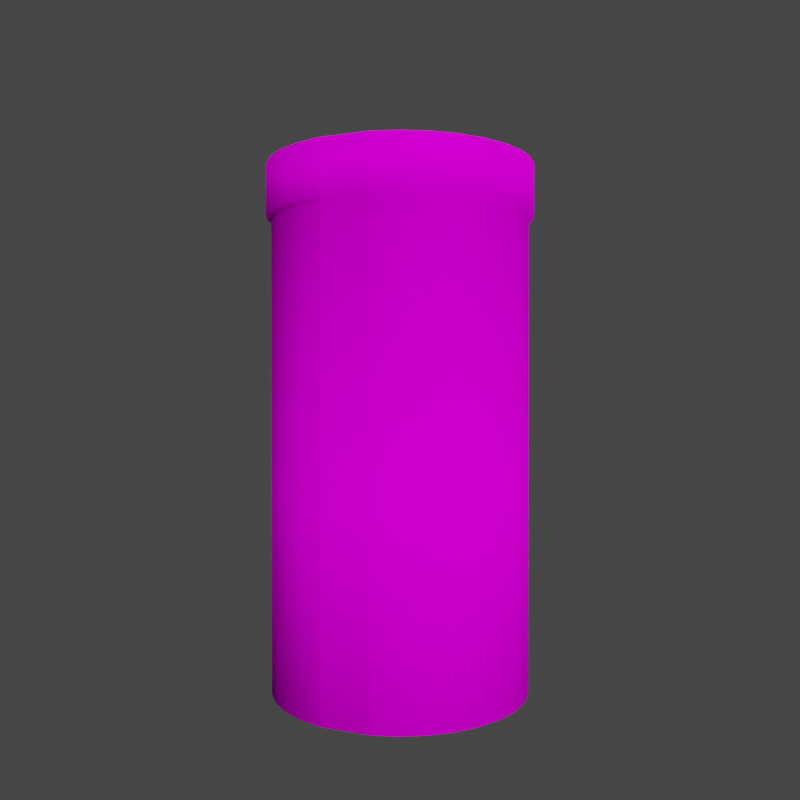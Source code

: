 # Source: chip-red-box-2.blend  (saved by Blender 3.3.6; exported with 4.5.12 LTS)
import bpy
from mathutils import Matrix  # noqa: F401  (used for matrix-valued properties, if any)

bpy.ops.wm.read_factory_settings(use_empty=True)
scene = bpy.context.scene
scene.name = 'Scene'

# ---- collections
col_lighting = bpy.data.collections.new('lighting'); scene.collection.children.link(col_lighting)
col_rotate_scene = bpy.data.collections.new('rotate-scene'); scene.collection.children.link(col_rotate_scene)
col_model = bpy.data.collections.new('Model'); scene.collection.children.link(col_model)

# ---- images (referenced by path relative to the original .blend; pixels are not part of the script)
import os
ASSET_DIR = os.environ.get("B2B_ASSET_DIR", "")  # directory of the original .blend (textures are referenced by path, not embedded)
HERE = os.path.dirname(os.path.abspath(__file__))  # packed textures are extracted next to this script under _unpacked/

def load_image(name, relpath, width, height, colorspace="sRGB"):
    """Load a texture the original file referenced (path relative to the .blend, or extracted next to this script)."""
    p = next((c for c in (os.path.join(HERE, relpath), os.path.join(ASSET_DIR, relpath)) if relpath and os.path.exists(c)), "")
    if p:
        img = bpy.data.images.load(p, check_existing=True)
        img.name = name
    else:  # same state as the original file: an image datablock whose file is absent (Cycles renders it pink)
        img = bpy.data.images.new(name, width, height)
        img.source = "FILE"
        img.filepath = "//" + (relpath or name)
    img.colorspace_settings.name = colorspace
    return img
img_chip_red_box = load_image('chip-red-box', 'chip-red-box.png', 1024, 1024, 'sRGB')

# ---- materials (node trees are filled in below, after node groups)
mat_material_002 = bpy.data.materials.new('Material.002')
mat_material_002.use_transparent_shadow = False

# ---- material node trees
mat_material_002.use_nodes = True; mat_material_002.node_tree.nodes.clear()
_N = mat_material_002.node_tree.nodes; _L = mat_material_002.node_tree.links
n0 = _N.new('ShaderNodeBsdfPrincipled'); n0.name = 'Principled BSDF'; n0.location = (19, 303)
n0.distribution = 'GGX'
n0.subsurface_method = 'RANDOM_WALK_SKIN'
n0.inputs[2].default_value = 0.6227
n0.inputs[3].default_value = 1.45
n0.inputs[13].default_value = 0.0
n0.inputs[27].default_value = (0.0, 0.0, 0.0, 1.0)
n0.inputs[28].default_value = 1.0
n1 = _N.new('ShaderNodeOutputMaterial'); n1.name = 'Material Output'; n1.location = (309, 303)
n2 = _N.new('ShaderNodeTexImage'); n2.name = 'Image Texture'; n2.location = (-304, 252)
n2.image = img_chip_red_box
_L.new(n0.outputs[0], n1.inputs[0])
_L.new(n2.outputs[0], n0.inputs[0])
n1.is_active_output = True

# ---- world
world_world = bpy.data.worlds.new('World'); scene.world = world_world
world_world.use_nodes = True; world_world.node_tree.nodes.clear()
_N = world_world.node_tree.nodes; _L = world_world.node_tree.links
n0 = _N.new('ShaderNodeOutputWorld'); n0.name = 'World Output'; n0.location = (300, 300)
n1 = _N.new('ShaderNodeBackground'); n1.name = 'Background'; n1.location = (10, 300)
n1.inputs[0].default_value = (0.05088, 0.05088, 0.05088, 1.0)
_L.new(n1.outputs[0], n0.inputs[0])
n0.is_active_output = True
world_world.color = (0.05088, 0.05088, 0.05088)
world_world.use_sun_shadow = False
world_world.sun_shadow_jitter_overblur = 0.0

# ---- cameras
cam_camera_002 = bpy.data.cameras.new('Camera.002')
cam_camera_002.sensor_width = 47.0

# ---- lights
light_area_002 = bpy.data.lights.new('Area.002', 'AREA')
light_area_002.transmission_factor = 0.0
light_area_002.energy = 235.6
light_area_002.shadow_soft_size = 1.0
light_area_002.shadow_maximum_resolution = 0.006
light_area_002.use_absolute_resolution = True
light_area_002.size = 1.0
light_area_002.size_y = 1.0
light_area_001 = bpy.data.lights.new('Area.001', 'AREA')
light_area_001.transmission_factor = 0.0
light_area_001.energy = 196.3
light_area_001.shadow_soft_size = 1.0
light_area_001.shadow_maximum_resolution = 0.006
light_area_001.use_absolute_resolution = True
light_area_001.size = 1.0
light_area_001.size_y = 1.0
light_area = bpy.data.lights.new('Area', 'AREA')
light_area.transmission_factor = 0.0
light_area.energy = 196.3
light_area.shadow_soft_size = 1.0
light_area.shadow_maximum_resolution = 0.006
light_area.use_absolute_resolution = True
light_area.size = 1.0
light_area.size_y = 1.0
light_area_003 = bpy.data.lights.new('Area.003', 'AREA')
light_area_003.transmission_factor = 0.0
light_area_003.energy = 235.6
light_area_003.shadow_soft_size = 1.0
light_area_003.shadow_maximum_resolution = 0.006
light_area_003.use_absolute_resolution = True
light_area_003.size = 1.0
light_area_003.size_y = 1.0
light_area_004 = bpy.data.lights.new('Area.004', 'AREA')
light_area_004.transmission_factor = 0.0
light_area_004.energy = 196.3
light_area_004.shadow_soft_size = 1.0
light_area_004.shadow_maximum_resolution = 0.006
light_area_004.use_absolute_resolution = True
light_area_004.size = 1.0
light_area_004.size_y = 1.0
light_area_005 = bpy.data.lights.new('Area.005', 'AREA')
light_area_005.transmission_factor = 0.0
light_area_005.energy = 196.3
light_area_005.shadow_soft_size = 1.0
light_area_005.shadow_maximum_resolution = 0.006
light_area_005.use_absolute_resolution = True
light_area_005.size = 1.0
light_area_005.size_y = 1.0

# ---- meshes
me_cylinder = bpy.data.meshes.new('Cylinder')
me_cylinder.from_pydata([(-1.522e-09, 0.125, 0.0), (-1.536e-09, 0.13, 0.5064), (0.02438, 0.1226, 0.0), (0.02536, 0.1275, 0.5064), (0.04782, 0.1154, 0.0), (0.04975, 0.1201, 0.5064), (0.06942, 0.1039, 0.0), (0.07223, 0.1081, 0.5064), (0.08836, 0.08836, 0.0), (0.09193, 0.09193, 0.5064), (0.1039, 0.06942, 0.0), (0.1081, 0.07223, 0.5064), (0.1154, 0.04782, 0.0), (0.1201, 0.04975, 0.5064), (0.1226, 0.02438, 0.0), (0.1275, 0.02536, 0.5064), (0.125, 1.798e-09, 0.0), (0.13, 1.807e-09, 0.5064), (0.1226, -0.02438, 0.0), (0.1275, -0.02536, 0.5064), (0.1154, -0.04782, 0.0), (0.1201, -0.04975, 0.5064), (0.1039, -0.06942, 0.0), (0.1081, -0.07223, 0.5064), (0.08836, -0.08836, 0.0), (0.09193, -0.09193, 0.5064), (0.06942, -0.1039, 0.0), (0.07223, -0.1081, 0.5064), (0.04782, -0.1154, 0.0), (0.04975, -0.1201, 0.5064), (0.02438, -0.1226, 0.0), (0.02536, -0.1275, 0.5064), (-1.522e-09, -0.125, 0.0), (-1.536e-09, -0.13, 0.5064), (-0.02438, -0.1226, 0.0), (-0.02536, -0.1275, 0.5064), (-0.06942, -0.1039, 0.0), (-0.07223, -0.1081, 0.5064), (-0.08836, -0.08836, 0.0), (-0.09193, -0.09193, 0.5064), (-0.1039, -0.06942, 0.0), (-0.1081, -0.07223, 0.5064), (-0.1154, -0.04782, 0.0), (-0.1201, -0.04975, 0.5064), (-0.1226, -0.02438, 0.0), (-0.1275, -0.02536, 0.5064), (-0.125, 1.798e-09, 0.0), (-0.13, 1.807e-09, 0.5064), (-0.1226, 0.02438, 0.0), (-0.1275, 0.02536, 0.5064), (-0.1154, 0.04782, 0.0), (-0.1201, 0.04975, 0.5064), (-0.1039, 0.06942, 0.0), (-0.1081, 0.07223, 0.5064), (-0.08836, 0.08836, 0.0), (-0.09193, 0.09193, 0.5064), (-0.06942, 0.1039, 0.0), (-0.07223, 0.1081, 0.5064), (-0.04782, 0.1154, 0.0), (-0.04975, 0.1201, 0.5064), (-0.02438, 0.1226, 0.0), (-0.02536, 0.1275, 0.5064), (-1.522e-09, 0.125, 0.1975), (-1.522e-09, 0.125, 0.4556), (-1.536e-09, 0.13, 0.4574), (0.02536, 0.1275, 0.4574), (0.02438, 0.1226, 0.4556), (0.02438, 0.1226, 0.1975), (0.04975, 0.1201, 0.4574), (0.04782, 0.1154, 0.4556), (0.04782, 0.1154, 0.1975), (0.07223, 0.1081, 0.4574), (0.06942, 0.1039, 0.4556), (0.06942, 0.1039, 0.1975), (0.09193, 0.09193, 0.4574), (0.08836, 0.08836, 0.4556), (0.08836, 0.08836, 0.1975), (0.1081, 0.07223, 0.4574), (0.1039, 0.06942, 0.4556), (0.1039, 0.06942, 0.1975), (0.1201, 0.04975, 0.4574), (0.1154, 0.04782, 0.4556), (0.1154, 0.04782, 0.1975), (0.1275, 0.02536, 0.4574), (0.1226, 0.02438, 0.4556), (0.1226, 0.02438, 0.1975), (0.13, 1.807e-09, 0.4574), (0.125, 1.798e-09, 0.4556), (0.125, 1.798e-09, 0.1975), (0.1275, -0.02536, 0.4574), (0.1226, -0.02438, 0.4556), (0.1226, -0.02438, 0.1975), (0.1201, -0.04975, 0.4574), (0.1154, -0.04782, 0.4556), (0.1154, -0.04782, 0.1975), (0.1081, -0.07223, 0.4574), (0.1039, -0.06942, 0.4556), (0.1039, -0.06942, 0.1975), (0.09193, -0.09193, 0.4574), (0.08836, -0.08836, 0.4556), (0.08836, -0.08836, 0.1975), (0.07223, -0.1081, 0.4574), (0.06942, -0.1039, 0.4556), (0.06942, -0.1039, 0.1975), (0.04975, -0.1201, 0.4574), (0.04782, -0.1154, 0.4556), (0.04782, -0.1154, 0.1975), (0.02536, -0.1275, 0.4574), (0.02438, -0.1226, 0.4556), (0.02438, -0.1226, 0.1975), (-1.536e-09, -0.13, 0.4574), (-1.522e-09, -0.125, 0.4556), (-1.522e-09, -0.125, 0.1975), (-0.02536, -0.1275, 0.4574), (-0.02438, -0.1226, 0.4556), (-0.02438, -0.1226, 0.1975), (-0.07223, -0.1081, 0.4574), (-0.06942, -0.1039, 0.4556), (-0.06942, -0.1039, 0.1975), (-0.09193, -0.09193, 0.4574), (-0.08836, -0.08836, 0.4556), (-0.08836, -0.08836, 0.1975), (-0.1081, -0.07223, 0.4574), (-0.1039, -0.06942, 0.4556), (-0.1039, -0.06942, 0.1975), (-0.1201, -0.04975, 0.4574), (-0.1154, -0.04782, 0.4556), (-0.1154, -0.04782, 0.1975), (-0.1275, -0.02536, 0.4574), (-0.1226, -0.02438, 0.4556), (-0.1226, -0.02438, 0.1975), (-0.13, 1.807e-09, 0.4574), (-0.125, 1.798e-09, 0.4556), (-0.125, 1.798e-09, 0.1975), (-0.1275, 0.02536, 0.4574), (-0.1226, 0.02438, 0.4556), (-0.1226, 0.02438, 0.1975), (-0.1201, 0.04975, 0.4574), (-0.1154, 0.04782, 0.4556), (-0.1154, 0.04782, 0.1975), (-0.1081, 0.07223, 0.4574), (-0.1039, 0.06942, 0.4556), (-0.1039, 0.06942, 0.1975), (-0.09193, 0.09193, 0.4574), (-0.08836, 0.08836, 0.4556), (-0.08836, 0.08836, 0.1975), (-0.07223, 0.1081, 0.4574), (-0.06942, 0.1039, 0.4556), (-0.06942, 0.1039, 0.1975), (-0.04975, 0.1201, 0.4574), (-0.04782, 0.1154, 0.4556), (-0.04782, 0.1154, 0.1975), (-0.02536, 0.1275, 0.4574), (-0.02438, 0.1226, 0.4556), (-0.02438, 0.1226, 0.1975), (-0.02673, -0.1218, 0.0), (-0.06726, -0.1051, 0.0), (-0.06919, -0.1097, 0.5064), (-0.02866, -0.1265, 0.5064), (-0.06919, -0.1097, 0.4574), (-0.02866, -0.1265, 0.4574), (-0.06726, -0.1051, 0.4556), (-0.02673, -0.1218, 0.4556), (-0.02673, -0.1218, 0.1975), (-0.06726, -0.1051, 0.1975)], [], [(64, 1, 3, 65), (65, 3, 5, 68), (68, 5, 7, 71), (71, 7, 9, 74), (74, 9, 11, 77), (77, 11, 13, 80), (80, 13, 15, 83), (83, 15, 17, 86), (86, 17, 19, 89), (89, 19, 21, 92), (92, 21, 23, 95), (95, 23, 25, 98), (98, 25, 27, 101), (101, 27, 29, 104), (104, 29, 31, 107), (107, 31, 33, 110), (110, 33, 35, 113), (114, 113, 160, 162), (113, 35, 158, 160), (116, 37, 39, 119), (119, 39, 41, 122), (122, 41, 43, 125), (125, 43, 45, 128), (128, 45, 47, 131), (131, 47, 49, 134), (134, 49, 51, 137), (137, 51, 53, 140), (140, 53, 55, 143), (143, 55, 57, 146), (146, 57, 59, 149), (159, 157, 37, 116), (149, 59, 61, 152), (152, 61, 1, 64), (3, 1, 61, 59, 57, 55, 53, 51, 49, 47, 45, 43, 41, 39, 37, 157, 158, 35, 33, 31, 29, 27, 25, 23, 21, 19, 17, 15, 13, 11, 9, 7, 5), (60, 154, 62, 0), (154, 153, 63, 62), (153, 152, 64, 63), (58, 151, 154, 60), (151, 150, 153, 154), (150, 149, 152, 153), (56, 148, 151, 58), (148, 147, 150, 151), (147, 146, 149, 150), (54, 145, 148, 56), (145, 144, 147, 148), (144, 143, 146, 147), (52, 142, 145, 54), (142, 141, 144, 145), (141, 140, 143, 144), (50, 139, 142, 52), (139, 138, 141, 142), (138, 137, 140, 141), (48, 136, 139, 50), (136, 135, 138, 139), (135, 134, 137, 138), (46, 133, 136, 48), (133, 132, 135, 136), (132, 131, 134, 135), (44, 130, 133, 46), (130, 129, 132, 133), (129, 128, 131, 132), (42, 127, 130, 44), (127, 126, 129, 130), (126, 125, 128, 129), (40, 124, 127, 42), (124, 123, 126, 127), (123, 122, 125, 126), (38, 121, 124, 40), (121, 120, 123, 124), (120, 119, 122, 123), (36, 118, 121, 38), (118, 117, 120, 121), (117, 116, 119, 120), (0, 2, 4, 6, 8, 10, 12, 14, 16, 18, 20, 22, 24, 26, 28, 30, 32, 34, 155, 156, 36, 38, 40, 42, 44, 46, 48, 50, 52, 54, 56, 58, 60), (115, 114, 162, 163), (156, 164, 118, 36), (164, 161, 117, 118), (161, 159, 116, 117), (32, 112, 115, 34), (112, 111, 114, 115), (111, 110, 113, 114), (30, 109, 112, 32), (109, 108, 111, 112), (108, 107, 110, 111), (28, 106, 109, 30), (106, 105, 108, 109), (105, 104, 107, 108), (26, 103, 106, 28), (103, 102, 105, 106), (102, 101, 104, 105), (24, 100, 103, 26), (100, 99, 102, 103), (99, 98, 101, 102), (22, 97, 100, 24), (97, 96, 99, 100), (96, 95, 98, 99), (20, 94, 97, 22), (94, 93, 96, 97), (93, 92, 95, 96), (18, 91, 94, 20), (91, 90, 93, 94), (90, 89, 92, 93), (16, 88, 91, 18), (88, 87, 90, 91), (87, 86, 89, 90), (14, 85, 88, 16), (85, 84, 87, 88), (84, 83, 86, 87), (12, 82, 85, 14), (82, 81, 84, 85), (81, 80, 83, 84), (10, 79, 82, 12), (79, 78, 81, 82), (78, 77, 80, 81), (8, 76, 79, 10), (76, 75, 78, 79), (75, 74, 77, 78), (6, 73, 76, 8), (73, 72, 75, 76), (72, 71, 74, 75), (4, 70, 73, 6), (70, 69, 72, 73), (69, 68, 71, 72), (2, 67, 70, 4), (67, 66, 69, 70), (66, 65, 68, 69), (0, 62, 67, 2), (62, 63, 66, 67), (63, 64, 65, 66), (164, 156, 155, 163), (157, 159, 160, 158), (159, 161, 162, 160), (161, 164, 163, 162), (34, 115, 163, 155)])
me_cylinder.polygons.foreach_set('use_smooth', [True] * 134)
_uv = me_cylinder.uv_layers.new(name='UVMap')
_uv.uv.foreach_set('vector', [0.8708, 0.587, 0.8708, 0.6485, 0.8388, 0.6485, 0.8388, 0.587, 0.8388, 0.587, 0.8388, 0.6485, 0.8074, 0.648, 0.8074, 0.5865, 0.8074, 0.5865, 0.8074, 0.648, 0.7777, 0.6471, 0.7777, 0.5855, 0.7777, 0.5855, 0.7777, 0.6471, 0.7511, 0.6456, 0.7511, 0.5841, 0.2388, 0.5841, 0.2388, 0.6456, 0.2121, 0.6471, 0.2121, 0.5855, 0.2121, 0.5855, 0.2121, 0.6471, 0.1825, 0.648, 0.1825, 0.5865, 0.1825, 0.5865, 0.1825, 0.648, 0.1511, 0.6485, 0.1511, 0.587, 0.1511, 0.587, 0.1511, 0.6485, 0.119, 0.6485, 0.119, 0.587, 0.119, 0.587, 0.119, 0.6485, 0.08761, 0.648, 0.08761, 0.5865, 0.08761, 0.5865, 0.08761, 0.648, 0.058, 0.6471, 0.058, 0.5855, 0.058, 0.5855, 0.058, 0.6471, 0.03135, 0.6456, 0.03135, 0.5841, 0.03135, 0.5841, 0.03135, 0.6456, 0.008692, 0.6438, 0.008692, 0.5823, 0.4862, 0.5841, 0.4862, 0.6456, 0.4596, 0.6471, 0.4596, 0.5855, 0.4596, 0.5855, 0.4596, 0.6471, 0.43, 0.648, 0.43, 0.5865, 0.43, 0.5865, 0.43, 0.648, 0.3986, 0.6485, 0.3986, 0.587, 0.3986, 0.587, 0.3986, 0.6485, 0.3665, 0.6485, 0.3665, 0.587, 0.3665, 0.587, 0.3665, 0.6485, 0.3351, 0.648, 0.3351, 0.5865, 0.3369, 0.5737, 0.3351, 0.5865, 0.3311, 0.5864, 0.3341, 0.5736, 0.3351, 0.5865, 0.3351, 0.648, 0.3311, 0.6479, 0.3311, 0.5864, 0.2788, 0.5841, 0.2788, 0.6456, 0.2562, 0.6438, 0.2562, 0.5823, 0.7337, 0.5841, 0.7337, 0.6456, 0.7071, 0.6471, 0.7071, 0.5855, 0.7071, 0.5855, 0.7071, 0.6471, 0.6775, 0.648, 0.6775, 0.5865, 0.6775, 0.5865, 0.6775, 0.648, 0.646, 0.6485, 0.646, 0.587, 0.646, 0.587, 0.646, 0.6485, 0.614, 0.6485, 0.614, 0.587, 0.614, 0.587, 0.614, 0.6485, 0.5825, 0.648, 0.5825, 0.5865, 0.5825, 0.5865, 0.5825, 0.648, 0.5529, 0.6471, 0.5529, 0.5855, 0.5529, 0.5855, 0.5529, 0.6471, 0.5263, 0.6456, 0.5263, 0.5841, 0.5263, 0.5841, 0.5263, 0.6456, 0.5036, 0.6438, 0.5036, 0.5823, 0.9812, 0.5823, 0.9812, 0.6438, 0.9585, 0.6456, 0.9585, 0.5841, 0.9585, 0.5841, 0.9585, 0.6456, 0.9319, 0.6471, 0.9319, 0.5855, 0.2824, 0.5843, 0.2824, 0.6458, 0.2788, 0.6456, 0.2788, 0.5841, 0.9319, 0.5855, 0.9319, 0.6471, 0.9023, 0.648, 0.9023, 0.5865, 0.9023, 0.5865, 0.9023, 0.648, 0.8708, 0.6485, 0.8708, 0.587, 0.008692, 0.8446, 0.008692, 0.8126, 0.01494, 0.7812, 0.02721, 0.7515, 0.04501, 0.7249, 0.06767, 0.7022, 0.09432, 0.6844, 0.1239, 0.6722, 0.1554, 0.6659, 0.1874, 0.6659, 0.2188, 0.6722, 0.2485, 0.6844, 0.2751, 0.7022, 0.2978, 0.7249, 0.3156, 0.7515, 0.3172, 0.7555, 0.3332, 0.8083, 0.3341, 0.8126, 0.3341, 0.8446, 0.3278, 0.8761, 0.3156, 0.9057, 0.2978, 0.9323, 0.2751, 0.955, 0.2485, 0.9728, 0.2188, 0.9851, 0.1874, 0.9913, 0.1554, 0.9913, 0.1239, 0.9851, 0.09432, 0.9728, 0.06767, 0.955, 0.04501, 0.9323, 0.02721, 0.9057, 0.01494, 0.8761, 0.9004, 0.01273, 0.9004, 0.2603, 0.8702, 0.2608, 0.8702, 0.01321, 0.9004, 0.2603, 0.9004, 0.5737, 0.8702, 0.5742, 0.8702, 0.2608, 0.9004, 0.5737, 0.9023, 0.5865, 0.8708, 0.587, 0.8702, 0.5742, 0.9289, 0.01179, 0.9289, 0.2594, 0.9004, 0.2603, 0.9004, 0.01273, 0.9289, 0.2594, 0.9289, 0.5728, 0.9004, 0.5737, 0.9004, 0.2603, 0.9289, 0.5728, 0.9319, 0.5855, 0.9023, 0.5865, 0.9004, 0.5737, 0.9545, 0.01043, 0.9545, 0.258, 0.9289, 0.2594, 0.9289, 0.01179, 0.9545, 0.258, 0.9545, 0.5714, 0.9289, 0.5728, 0.9289, 0.2594, 0.9545, 0.5714, 0.9585, 0.5841, 0.9319, 0.5855, 0.9289, 0.5728, 0.9763, 0.008692, 0.9763, 0.2563, 0.9545, 0.258, 0.9545, 0.01043, 0.9763, 0.2563, 0.9763, 0.5697, 0.9545, 0.5714, 0.9545, 0.258, 0.9763, 0.5697, 0.9812, 0.5823, 0.9585, 0.5841, 0.9545, 0.5714, 0.5303, 0.01043, 0.5303, 0.258, 0.5085, 0.2563, 0.5085, 0.008692, 0.5303, 0.258, 0.5303, 0.5714, 0.5085, 0.5697, 0.5085, 0.2563, 0.5303, 0.5714, 0.5263, 0.5841, 0.5036, 0.5823, 0.5085, 0.5697, 0.5559, 0.01179, 0.5559, 0.2594, 0.5303, 0.258, 0.5303, 0.01043, 0.5559, 0.2594, 0.5559, 0.5728, 0.5303, 0.5714, 0.5303, 0.258, 0.5559, 0.5728, 0.5529, 0.5855, 0.5263, 0.5841, 0.5303, 0.5714, 0.5844, 0.01273, 0.5844, 0.2603, 0.5559, 0.2594, 0.5559, 0.01179, 0.5844, 0.2603, 0.5844, 0.5737, 0.5559, 0.5728, 0.5559, 0.2594, 0.5844, 0.5737, 0.5825, 0.5865, 0.5529, 0.5855, 0.5559, 0.5728, 0.6146, 0.01321, 0.6146, 0.2608, 0.5844, 0.2603, 0.5844, 0.01273, 0.6146, 0.2608, 0.6146, 0.5742, 0.5844, 0.5737, 0.5844, 0.2603, 0.6146, 0.5742, 0.614, 0.587, 0.5825, 0.5865, 0.5844, 0.5737, 0.6454, 0.01321, 0.6454, 0.2608, 0.6146, 0.2608, 0.6146, 0.01321, 0.6454, 0.2608, 0.6454, 0.5742, 0.6146, 0.5742, 0.6146, 0.2608, 0.6454, 0.5742, 0.646, 0.587, 0.614, 0.587, 0.6146, 0.5742, 0.6756, 0.01273, 0.6756, 0.2603, 0.6454, 0.2608, 0.6454, 0.01321, 0.6756, 0.2603, 0.6756, 0.5737, 0.6454, 0.5742, 0.6454, 0.2608, 0.6756, 0.5737, 0.6775, 0.5865, 0.646, 0.587, 0.6454, 0.5742, 0.7041, 0.01179, 0.7041, 0.2594, 0.6756, 0.2603, 0.6756, 0.01273, 0.7041, 0.2594, 0.7041, 0.5728, 0.6756, 0.5737, 0.6756, 0.2603, 0.7041, 0.5728, 0.7071, 0.5855, 0.6775, 0.5865, 0.6756, 0.5737, 0.7297, 0.01043, 0.7297, 0.258, 0.7041, 0.2594, 0.7041, 0.01179, 0.7297, 0.258, 0.7297, 0.5714, 0.7041, 0.5728, 0.7041, 0.2594, 0.7297, 0.5714, 0.7337, 0.5841, 0.7071, 0.5855, 0.7041, 0.5728, 0.2828, 0.01043, 0.2828, 0.258, 0.2611, 0.2563, 0.2611, 0.008692, 0.2828, 0.258, 0.2828, 0.5714, 0.2611, 0.5697, 0.2611, 0.2563, 0.2828, 0.5714, 0.2788, 0.5841, 0.2562, 0.5823, 0.2611, 0.5697, 0.3515, 0.8069, 0.3575, 0.7767, 0.3693, 0.7482, 0.3864, 0.7226, 0.4082, 0.7008, 0.4338, 0.6837, 0.4622, 0.6719, 0.4924, 0.6659, 0.5232, 0.6659, 0.5535, 0.6719, 0.5819, 0.6837, 0.6075, 0.7008, 0.6293, 0.7226, 0.6464, 0.7482, 0.6582, 0.7767, 0.6642, 0.8069, 0.6642, 0.8377, 0.6582, 0.8679, 0.657, 0.8708, 0.631, 0.9194, 0.6293, 0.922, 0.6075, 0.9438, 0.5819, 0.9609, 0.5535, 0.9727, 0.5232, 0.9787, 0.4924, 0.9787, 0.4622, 0.9727, 0.4338, 0.9609, 0.4082, 0.9438, 0.3864, 0.922, 0.3693, 0.8964, 0.3575, 0.8679, 0.3515, 0.8377, 0.3369, 0.2603, 0.3369, 0.5737, 0.3341, 0.5736, 0.3341, 0.2602, 0.2854, 0.01057, 0.2854, 0.2581, 0.2828, 0.258, 0.2828, 0.01043, 0.2854, 0.2581, 0.2854, 0.5715, 0.2828, 0.5714, 0.2828, 0.258, 0.2854, 0.5715, 0.2824, 0.5843, 0.2788, 0.5841, 0.2828, 0.5714, 0.3671, 0.01321, 0.3671, 0.2608, 0.3369, 0.2603, 0.3369, 0.01273, 0.3671, 0.2608, 0.3671, 0.5742, 0.3369, 0.5737, 0.3369, 0.2603, 0.3671, 0.5742, 0.3665, 0.587, 0.3351, 0.5865, 0.3369, 0.5737, 0.3979, 0.01321, 0.3979, 0.2608, 0.3671, 0.2608, 0.3671, 0.01321, 0.3979, 0.2608, 0.3979, 0.5742, 0.3671, 0.5742, 0.3671, 0.2608, 0.3979, 0.5742, 0.3986, 0.587, 0.3665, 0.587, 0.3671, 0.5742, 0.4281, 0.01273, 0.4281, 0.2603, 0.3979, 0.2608, 0.3979, 0.01321, 0.4281, 0.2603, 0.4281, 0.5737, 0.3979, 0.5742, 0.3979, 0.2608, 0.4281, 0.5737, 0.43, 0.5865, 0.3986, 0.587, 0.3979, 0.5742, 0.4566, 0.01179, 0.4566, 0.2594, 0.4281, 0.2603, 0.4281, 0.01273, 0.4566, 0.2594, 0.4566, 0.5728, 0.4281, 0.5737, 0.4281, 0.2603, 0.4566, 0.5728, 0.4596, 0.5855, 0.43, 0.5865, 0.4281, 0.5737, 0.4822, 0.01043, 0.4822, 0.258, 0.4566, 0.2594, 0.4566, 0.01179, 0.4822, 0.258, 0.4822, 0.5714, 0.4566, 0.5728, 0.4566, 0.2594, 0.4822, 0.5714, 0.4862, 0.5841, 0.4596, 0.5855, 0.4566, 0.5728, 0.03538, 0.01043, 0.03538, 0.258, 0.0136, 0.2563, 0.0136, 0.008692, 0.03538, 0.258, 0.03538, 0.5714, 0.0136, 0.5697, 0.0136, 0.2563, 0.03538, 0.5714, 0.03135, 0.5841, 0.008692, 0.5823, 0.0136, 0.5697, 0.06099, 0.01179, 0.06099, 0.2594, 0.03538, 0.258, 0.03538, 0.01043, 0.06099, 0.2594, 0.06099, 0.5728, 0.03538, 0.5714, 0.03538, 0.258, 0.06099, 0.5728, 0.058, 0.5855, 0.03135, 0.5841, 0.03538, 0.5714, 0.08945, 0.01273, 0.08945, 0.2603, 0.06099, 0.2594, 0.06099, 0.01179, 0.08945, 0.2603, 0.08945, 0.5737, 0.06099, 0.5728, 0.06099, 0.2594, 0.08945, 0.5737, 0.08761, 0.5865, 0.058, 0.5855, 0.06099, 0.5728, 0.1197, 0.01321, 0.1197, 0.2608, 0.08945, 0.2603, 0.08945, 0.01273, 0.1197, 0.2608, 0.1197, 0.5742, 0.08945, 0.5737, 0.08945, 0.2603, 0.1197, 0.5742, 0.119, 0.587, 0.08761, 0.5865, 0.08945, 0.5737, 0.1505, 0.01321, 0.1505, 0.2608, 0.1197, 0.2608, 0.1197, 0.01321, 0.1505, 0.2608, 0.1505, 0.5742, 0.1197, 0.5742, 0.1197, 0.2608, 0.1505, 0.5742, 0.1511, 0.587, 0.119, 0.587, 0.1197, 0.5742, 0.1807, 0.01273, 0.1807, 0.2603, 0.1505, 0.2608, 0.1505, 0.01321, 0.1807, 0.2603, 0.1807, 0.5737, 0.1505, 0.5742, 0.1505, 0.2608, 0.1807, 0.5737, 0.1825, 0.5865, 0.1511, 0.587, 0.1505, 0.5742, 0.2091, 0.01179, 0.2091, 0.2594, 0.1807, 0.2603, 0.1807, 0.01273, 0.2091, 0.2594, 0.2091, 0.5728, 0.1807, 0.5737, 0.1807, 0.2603, 0.2091, 0.5728, 0.2121, 0.5855, 0.1825, 0.5865, 0.1807, 0.5737, 0.2348, 0.01043, 0.2348, 0.258, 0.2091, 0.2594, 0.2091, 0.01179, 0.2348, 0.258, 0.2348, 0.5714, 0.2091, 0.5728, 0.2091, 0.2594, 0.2348, 0.5714, 0.2388, 0.5841, 0.2121, 0.5855, 0.2091, 0.5728, 0.7807, 0.01179, 0.7807, 0.2594, 0.7551, 0.258, 0.7551, 0.01043, 0.7807, 0.2594, 0.7807, 0.5728, 0.7551, 0.5714, 0.7551, 0.258, 0.7807, 0.5728, 0.7777, 0.5855, 0.7511, 0.5841, 0.7551, 0.5714, 0.8092, 0.01273, 0.8092, 0.2603, 0.7807, 0.2594, 0.7807, 0.01179, 0.8092, 0.2603, 0.8092, 0.5737, 0.7807, 0.5728, 0.7807, 0.2594, 0.8092, 0.5737, 0.8074, 0.5865, 0.7777, 0.5855, 0.7807, 0.5728, 0.8394, 0.01321, 0.8394, 0.2608, 0.8092, 0.2603, 0.8092, 0.01273, 0.8394, 0.2608, 0.8394, 0.5742, 0.8092, 0.5737, 0.8092, 0.2603, 0.8394, 0.5742, 0.8388, 0.587, 0.8074, 0.5865, 0.8092, 0.5737, 0.8702, 0.01321, 0.8702, 0.2608, 0.8394, 0.2608, 0.8394, 0.01321, 0.8702, 0.2608, 0.8702, 0.5742, 0.8394, 0.5742, 0.8394, 0.2608, 0.8702, 0.5742, 0.8708, 0.587, 0.8388, 0.587, 0.8394, 0.5742, 0.2854, 0.2581, 0.2854, 0.01057, 0.3341, 0.01264, 0.3341, 0.2602, 0.2824, 0.6458, 0.2824, 0.5843, 0.3311, 0.5864, 0.3311, 0.6479, 0.2824, 0.5843, 0.2854, 0.5715, 0.3341, 0.5736, 0.3311, 0.5864, 0.2854, 0.5715, 0.2854, 0.2581, 0.3341, 0.2602, 0.3341, 0.5736, 0.3369, 0.01273, 0.3369, 0.2603, 0.3341, 0.2602, 0.3341, 0.01264])
me_cylinder.materials.append(mat_material_002)
me_cylinder.update()

# ---- objects
ob_front_light = bpy.data.objects.new('front_light', light_area_002)
ob_left_light = bpy.data.objects.new('left_light', light_area_001)
ob_right_light = bpy.data.objects.new('right_light', light_area)
ob_front_light2 = bpy.data.objects.new('front_light2', light_area_003)
ob_left_light_001 = bpy.data.objects.new('left_light.001', light_area_004)
ob_left_light_002 = bpy.data.objects.new('left_light.002', light_area_005)
ob_camera = bpy.data.objects.new('Camera', cam_camera_002)
ob_pivot = bpy.data.objects.new('Pivot', None)
ob_reference = bpy.data.objects.new('reference', None)
ob_chip_red_box = bpy.data.objects.new('chip-red-box', me_cylinder)

# ---- transforms, parenting, visibility, modifiers, constraints
ob_front_light.location = (2.262, -6.578, 2.87)
ob_front_light.rotation_euler = (1.253, 0.001401, 0.3812)
ob_left_light.location = (-5.521, -1.862, 5.803)
ob_left_light.rotation_euler = (4.576e-08, -0.7288, 0.2723)
ob_right_light.location = (6.122, 1.362, 5.857)
ob_right_light.rotation_euler = (8.008e-08, 0.8937, 0.2523)
ob_front_light2.location = (2.262, -6.602, -0.4282)
ob_front_light2.rotation_euler = (1.691, -0.1671, 0.3442)
ob_left_light_001.location = (1.326, 5.61, 4.474)
ob_left_light_001.rotation_euler = (0.1409, -1.26, -1.778)
ob_left_light_002.location = (1.326, 5.822, -0.3334)
ob_left_light_002.rotation_euler = (2.818, -1.337, -4.438)
ob_camera.parent = ob_pivot
ob_camera.location = (9.733e-21, -1.496, 0.0)
ob_camera.rotation_euler = (1.571, -0.0, -0.0)
ob_pivot.location = (0.0, 0.0, 0.2813)
ob_pivot.rotation_euler = (-0.01072, -5.742e-18, 7.425e-20)
ob_pivot.scale = (0.5592, 0.5592, 0.5592)
ob_reference.location = (1.848, -2.415e-07, 1.482)
ob_reference.rotation_euler = (1.571, -0.0, -0.0)
ob_reference.empty_display_type = 'IMAGE'
ob_reference.empty_display_size = 5.0
ob_chip_red_box.location = (7.916e-09, -9.313e-09, 0.0)

# ---- collection membership
col_lighting.objects.link(ob_front_light)
col_lighting.objects.link(ob_left_light)
col_lighting.objects.link(ob_right_light)
col_lighting.objects.link(ob_front_light2)
col_lighting.objects.link(ob_left_light_001)
col_lighting.objects.link(ob_left_light_002)
col_rotate_scene.objects.link(ob_camera)
col_rotate_scene.objects.link(ob_pivot)
col_rotate_scene.objects.link(ob_reference)
col_model.objects.link(ob_chip_red_box)

# ---- scene / render settings (as saved in the file)
scene.camera = ob_camera
scene.frame_start = 1; scene.frame_end = 250; scene.frame_set(1)
scene.render.engine = 'BLENDER_EEVEE_NEXT'
scene.render.resolution_x = 640
scene.render.resolution_y = 640
scene.cycles.sampling_pattern = 'TABULATED_SOBOL'
scene.cycles.use_light_tree = False
scene.view_settings.view_transform = 'Filmic'
bpy.context.view_layer.update()
